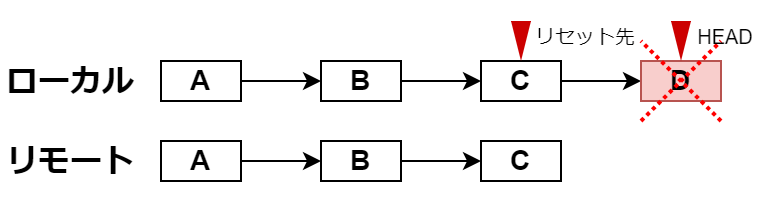

The diagram above was exported from draw.io. Its source (the exported page's mxGraphModel, read from the mxfile embedded in the PNG):
<mxGraphModel dx="941" dy="704" grid="1" gridSize="10" guides="1" tooltips="1" connect="1" arrows="1" fold="1" page="1" pageScale="1" pageWidth="827" pageHeight="1169" math="0" shadow="0">
  <root>
    <mxCell id="0" />
    <mxCell id="1" parent="0" />
    <mxCell id="CuDDgavVADx1z4WWASI8-5" value="" style="rounded=0;whiteSpace=wrap;html=1;strokeColor=none;" parent="1" vertex="1">
      <mxGeometry x="240" y="180" width="380" height="100" as="geometry" />
    </mxCell>
    <mxCell id="BhouQsP4i0qh1OpuX14r-1" value="ローカル" style="text;html=1;strokeColor=none;fillColor=none;align=center;verticalAlign=middle;whiteSpace=wrap;rounded=0;fontSize=16;fontStyle=1" parent="1" vertex="1">
      <mxGeometry x="240" y="200" width="70" height="40" as="geometry" />
    </mxCell>
    <mxCell id="BhouQsP4i0qh1OpuX14r-2" value="リモート" style="text;html=1;strokeColor=none;fillColor=none;align=center;verticalAlign=middle;whiteSpace=wrap;rounded=0;fontSize=16;fontStyle=1" parent="1" vertex="1">
      <mxGeometry x="240" y="240" width="70" height="40" as="geometry" />
    </mxCell>
    <mxCell id="BhouQsP4i0qh1OpuX14r-6" value="" style="edgeStyle=orthogonalEdgeStyle;rounded=0;orthogonalLoop=1;jettySize=auto;html=1;" parent="1" source="BhouQsP4i0qh1OpuX14r-4" target="BhouQsP4i0qh1OpuX14r-5" edge="1">
      <mxGeometry relative="1" as="geometry" />
    </mxCell>
    <mxCell id="BhouQsP4i0qh1OpuX14r-4" value="A" style="rounded=0;whiteSpace=wrap;html=1;fontSize=14;fontStyle=1" parent="1" vertex="1">
      <mxGeometry x="320" y="210" width="40" height="20" as="geometry" />
    </mxCell>
    <mxCell id="BhouQsP4i0qh1OpuX14r-8" value="" style="edgeStyle=orthogonalEdgeStyle;rounded=0;orthogonalLoop=1;jettySize=auto;html=1;" parent="1" source="BhouQsP4i0qh1OpuX14r-5" target="BhouQsP4i0qh1OpuX14r-7" edge="1">
      <mxGeometry relative="1" as="geometry" />
    </mxCell>
    <mxCell id="BhouQsP4i0qh1OpuX14r-5" value="B" style="rounded=0;whiteSpace=wrap;html=1;fontSize=14;fontStyle=1" parent="1" vertex="1">
      <mxGeometry x="400" y="210" width="40" height="20" as="geometry" />
    </mxCell>
    <mxCell id="BhouQsP4i0qh1OpuX14r-10" value="" style="edgeStyle=orthogonalEdgeStyle;rounded=0;orthogonalLoop=1;jettySize=auto;html=1;" parent="1" source="BhouQsP4i0qh1OpuX14r-7" target="BhouQsP4i0qh1OpuX14r-9" edge="1">
      <mxGeometry relative="1" as="geometry" />
    </mxCell>
    <mxCell id="BhouQsP4i0qh1OpuX14r-7" value="C" style="rounded=0;whiteSpace=wrap;html=1;fontSize=14;fontStyle=1" parent="1" vertex="1">
      <mxGeometry x="480" y="210" width="40" height="20" as="geometry" />
    </mxCell>
    <mxCell id="BhouQsP4i0qh1OpuX14r-9" value="D" style="rounded=0;whiteSpace=wrap;html=1;fillColor=#f8cecc;strokeColor=#b85450;fontSize=14;fontStyle=1" parent="1" vertex="1">
      <mxGeometry x="560" y="210" width="40" height="20" as="geometry" />
    </mxCell>
    <mxCell id="BhouQsP4i0qh1OpuX14r-12" value="" style="edgeStyle=orthogonalEdgeStyle;rounded=0;orthogonalLoop=1;jettySize=auto;html=1;" parent="1" source="BhouQsP4i0qh1OpuX14r-13" target="BhouQsP4i0qh1OpuX14r-15" edge="1">
      <mxGeometry relative="1" as="geometry" />
    </mxCell>
    <mxCell id="BhouQsP4i0qh1OpuX14r-13" value="A" style="rounded=0;whiteSpace=wrap;html=1;fontSize=14;fontStyle=1" parent="1" vertex="1">
      <mxGeometry x="320" y="250" width="40" height="20" as="geometry" />
    </mxCell>
    <mxCell id="BhouQsP4i0qh1OpuX14r-14" value="" style="edgeStyle=orthogonalEdgeStyle;rounded=0;orthogonalLoop=1;jettySize=auto;html=1;" parent="1" source="BhouQsP4i0qh1OpuX14r-15" target="BhouQsP4i0qh1OpuX14r-17" edge="1">
      <mxGeometry relative="1" as="geometry" />
    </mxCell>
    <mxCell id="BhouQsP4i0qh1OpuX14r-15" value="B" style="rounded=0;whiteSpace=wrap;html=1;fontSize=14;fontStyle=1" parent="1" vertex="1">
      <mxGeometry x="400" y="250" width="40" height="20" as="geometry" />
    </mxCell>
    <mxCell id="BhouQsP4i0qh1OpuX14r-17" value="C" style="rounded=0;whiteSpace=wrap;html=1;fontSize=14;fontStyle=1" parent="1" vertex="1">
      <mxGeometry x="480" y="250" width="40" height="20" as="geometry" />
    </mxCell>
    <mxCell id="BhouQsP4i0qh1OpuX14r-19" value="" style="endArrow=none;html=1;rounded=0;strokeColor=#ff0000;strokeWidth=2;dashed=1;dashPattern=1 1;" parent="1" edge="1">
      <mxGeometry width="50" height="50" relative="1" as="geometry">
        <mxPoint x="560" y="240" as="sourcePoint" />
        <mxPoint x="600" y="200" as="targetPoint" />
      </mxGeometry>
    </mxCell>
    <mxCell id="BhouQsP4i0qh1OpuX14r-20" value="" style="endArrow=none;html=1;rounded=0;strokeColor=#ff0000;strokeWidth=2;dashed=1;dashPattern=1 1;" parent="1" edge="1">
      <mxGeometry width="50" height="50" relative="1" as="geometry">
        <mxPoint x="600" y="240" as="sourcePoint" />
        <mxPoint x="560" y="200" as="targetPoint" />
      </mxGeometry>
    </mxCell>
    <mxCell id="CuDDgavVADx1z4WWASI8-1" value="" style="triangle;whiteSpace=wrap;html=1;direction=north;fillColor=#CC0000;strokeColor=none;rotation=-180;" parent="1" vertex="1">
      <mxGeometry x="575" y="190" width="10" height="20" as="geometry" />
    </mxCell>
    <mxCell id="CuDDgavVADx1z4WWASI8-2" value="HEAD" style="text;html=1;strokeColor=none;fillColor=none;align=center;verticalAlign=middle;whiteSpace=wrap;rounded=0;fontSize=10;" parent="1" vertex="1">
      <mxGeometry x="585" y="190" width="35" height="15" as="geometry" />
    </mxCell>
    <mxCell id="CuDDgavVADx1z4WWASI8-3" value="" style="triangle;whiteSpace=wrap;html=1;direction=north;fillColor=#CC0000;strokeColor=none;rotation=-180;" parent="1" vertex="1">
      <mxGeometry x="495" y="190" width="10" height="20" as="geometry" />
    </mxCell>
    <mxCell id="CuDDgavVADx1z4WWASI8-4" value="リセット先" style="text;html=1;strokeColor=none;fillColor=none;align=center;verticalAlign=middle;whiteSpace=wrap;rounded=0;fontSize=10;" parent="1" vertex="1">
      <mxGeometry x="505" y="190" width="55" height="15" as="geometry" />
    </mxCell>
  </root>
</mxGraphModel>